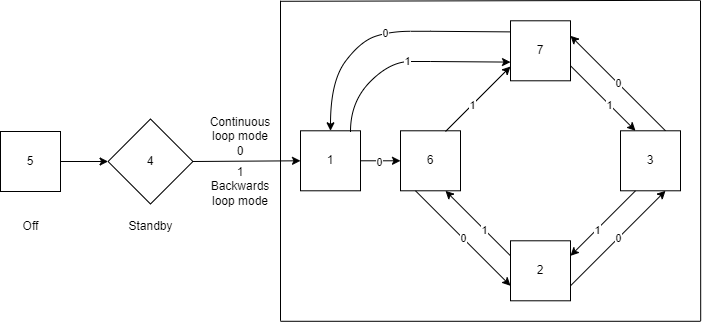

The diagram above was exported from draw.io. Its source (the exported page's mxGraphModel, read from the mxfile embedded in the PNG):
<mxGraphModel dx="845" dy="463" grid="1" gridSize="10" guides="1" tooltips="1" connect="1" arrows="1" fold="1" page="1" pageScale="1" pageWidth="850" pageHeight="1100" math="0" shadow="0">
  <root>
    <mxCell id="0" />
    <mxCell id="1" parent="0" />
    <mxCell id="zhEeP9pYs0N5Z6STPx1s-1" value="5" style="rounded=0;whiteSpace=wrap;html=1;" vertex="1" parent="1">
      <mxGeometry x="50" y="250" width="60" height="60" as="geometry" />
    </mxCell>
    <mxCell id="zhEeP9pYs0N5Z6STPx1s-2" value="" style="rounded=0;whiteSpace=wrap;html=1;rotation=45;" vertex="1" parent="1">
      <mxGeometry x="170" y="250" width="60" height="60" as="geometry" />
    </mxCell>
    <mxCell id="zhEeP9pYs0N5Z6STPx1s-3" value="6" style="rounded=0;whiteSpace=wrap;html=1;" vertex="1" parent="1">
      <mxGeometry x="450" y="249.29" width="60" height="60" as="geometry" />
    </mxCell>
    <mxCell id="zhEeP9pYs0N5Z6STPx1s-4" value="7" style="rounded=0;whiteSpace=wrap;html=1;" vertex="1" parent="1">
      <mxGeometry x="560" y="139.29" width="60" height="60" as="geometry" />
    </mxCell>
    <mxCell id="zhEeP9pYs0N5Z6STPx1s-5" value="2" style="rounded=0;whiteSpace=wrap;html=1;" vertex="1" parent="1">
      <mxGeometry x="560" y="359.29" width="60" height="60" as="geometry" />
    </mxCell>
    <mxCell id="zhEeP9pYs0N5Z6STPx1s-6" value="3" style="rounded=0;whiteSpace=wrap;html=1;" vertex="1" parent="1">
      <mxGeometry x="670" y="249.29" width="60" height="60" as="geometry" />
    </mxCell>
    <mxCell id="zhEeP9pYs0N5Z6STPx1s-7" value="" style="endArrow=none;html=1;rounded=0;" edge="1" parent="1">
      <mxGeometry width="50" height="50" relative="1" as="geometry">
        <mxPoint x="330" y="439.79" as="sourcePoint" />
        <mxPoint x="750" y="439.79" as="targetPoint" />
      </mxGeometry>
    </mxCell>
    <mxCell id="zhEeP9pYs0N5Z6STPx1s-8" value="" style="endArrow=none;html=1;rounded=0;" edge="1" parent="1">
      <mxGeometry width="50" height="50" relative="1" as="geometry">
        <mxPoint x="330" y="439.29" as="sourcePoint" />
        <mxPoint x="330" y="119.29" as="targetPoint" />
      </mxGeometry>
    </mxCell>
    <mxCell id="zhEeP9pYs0N5Z6STPx1s-9" value="" style="endArrow=none;html=1;rounded=0;" edge="1" parent="1">
      <mxGeometry width="50" height="50" relative="1" as="geometry">
        <mxPoint x="749.9999877929688" y="119.29" as="sourcePoint" />
        <mxPoint x="750.2" y="439.29" as="targetPoint" />
      </mxGeometry>
    </mxCell>
    <mxCell id="zhEeP9pYs0N5Z6STPx1s-10" value="" style="endArrow=none;html=1;rounded=0;" edge="1" parent="1">
      <mxGeometry width="50" height="50" relative="1" as="geometry">
        <mxPoint x="330" y="119.79" as="sourcePoint" />
        <mxPoint x="750" y="118.79" as="targetPoint" />
      </mxGeometry>
    </mxCell>
    <mxCell id="zhEeP9pYs0N5Z6STPx1s-11" value="" style="endArrow=classic;html=1;rounded=0;entryX=0;entryY=1;entryDx=0;entryDy=0;" edge="1" parent="1" target="zhEeP9pYs0N5Z6STPx1s-2">
      <mxGeometry width="50" height="50" relative="1" as="geometry">
        <mxPoint x="110" y="280" as="sourcePoint" />
        <mxPoint x="160" y="230" as="targetPoint" />
      </mxGeometry>
    </mxCell>
    <mxCell id="zhEeP9pYs0N5Z6STPx1s-12" value="" style="endArrow=classic;html=1;rounded=0;exitX=1;exitY=0;exitDx=0;exitDy=0;entryX=0;entryY=0.5;entryDx=0;entryDy=0;" edge="1" parent="1" source="zhEeP9pYs0N5Z6STPx1s-2" target="zhEeP9pYs0N5Z6STPx1s-21">
      <mxGeometry width="50" height="50" relative="1" as="geometry">
        <mxPoint x="120" y="290" as="sourcePoint" />
        <mxPoint x="300" y="280" as="targetPoint" />
        <Array as="points" />
      </mxGeometry>
    </mxCell>
    <mxCell id="zhEeP9pYs0N5Z6STPx1s-17" value="0" style="endArrow=classic;startArrow=none;html=1;rounded=0;entryX=0.75;entryY=1;entryDx=0;entryDy=0;exitX=1;exitY=0.75;exitDx=0;exitDy=0;startFill=0;" edge="1" parent="1" source="zhEeP9pYs0N5Z6STPx1s-5" target="zhEeP9pYs0N5Z6STPx1s-6">
      <mxGeometry width="50" height="50" relative="1" as="geometry">
        <mxPoint x="620" y="389.29" as="sourcePoint" />
        <mxPoint x="700" y="309.29" as="targetPoint" />
      </mxGeometry>
    </mxCell>
    <mxCell id="zhEeP9pYs0N5Z6STPx1s-18" value="0" style="endArrow=classic;startArrow=none;html=1;rounded=0;entryX=0;entryY=0.75;entryDx=0;entryDy=0;exitX=0.25;exitY=1;exitDx=0;exitDy=0;startFill=0;" edge="1" parent="1" source="zhEeP9pYs0N5Z6STPx1s-3" target="zhEeP9pYs0N5Z6STPx1s-5">
      <mxGeometry width="50" height="50" relative="1" as="geometry">
        <mxPoint x="500" y="269.29" as="sourcePoint" />
        <mxPoint x="580" y="189.29" as="targetPoint" />
      </mxGeometry>
    </mxCell>
    <mxCell id="zhEeP9pYs0N5Z6STPx1s-19" value="0" style="endArrow=none;startArrow=classic;html=1;rounded=0;entryX=0.75;entryY=0;entryDx=0;entryDy=0;exitX=1;exitY=0.25;exitDx=0;exitDy=0;startFill=1;endFill=0;" edge="1" parent="1" source="zhEeP9pYs0N5Z6STPx1s-4" target="zhEeP9pYs0N5Z6STPx1s-6">
      <mxGeometry width="50" height="50" relative="1" as="geometry">
        <mxPoint x="620" y="169.29" as="sourcePoint" />
        <mxPoint x="700" y="249.29" as="targetPoint" />
      </mxGeometry>
    </mxCell>
    <mxCell id="zhEeP9pYs0N5Z6STPx1s-21" value="1" style="rounded=0;whiteSpace=wrap;html=1;" vertex="1" parent="1">
      <mxGeometry x="350" y="249.29" width="60" height="60" as="geometry" />
    </mxCell>
    <mxCell id="zhEeP9pYs0N5Z6STPx1s-23" value="0" style="curved=1;endArrow=classic;html=1;rounded=0;entryX=0.5;entryY=0;entryDx=0;entryDy=0;exitX=0.004;exitY=0.185;exitDx=0;exitDy=0;exitPerimeter=0;" edge="1" parent="1" source="zhEeP9pYs0N5Z6STPx1s-4" target="zhEeP9pYs0N5Z6STPx1s-21">
      <mxGeometry width="50" height="50" relative="1" as="geometry">
        <mxPoint x="500" y="309.79" as="sourcePoint" />
        <mxPoint x="550" y="259.79" as="targetPoint" />
        <Array as="points">
          <mxPoint x="480" y="149.79" />
          <mxPoint x="440" y="149.79" />
          <mxPoint x="410" y="159.79" />
          <mxPoint x="380" y="199.79" />
        </Array>
      </mxGeometry>
    </mxCell>
    <mxCell id="zhEeP9pYs0N5Z6STPx1s-25" value="4" style="text;html=1;strokeColor=none;fillColor=none;align=center;verticalAlign=middle;whiteSpace=wrap;rounded=0;" vertex="1" parent="1">
      <mxGeometry x="170" y="265" width="60" height="30" as="geometry" />
    </mxCell>
    <mxCell id="zhEeP9pYs0N5Z6STPx1s-26" value="Standby" style="text;html=1;align=center;verticalAlign=middle;resizable=0;points=[];autosize=1;strokeColor=none;fillColor=none;" vertex="1" parent="1">
      <mxGeometry x="165" y="329.5" width="70" height="30" as="geometry" />
    </mxCell>
    <mxCell id="zhEeP9pYs0N5Z6STPx1s-27" value="Off" style="text;html=1;align=center;verticalAlign=middle;resizable=0;points=[];autosize=1;strokeColor=none;fillColor=none;" vertex="1" parent="1">
      <mxGeometry x="60" y="329.5" width="40" height="30" as="geometry" />
    </mxCell>
    <mxCell id="zhEeP9pYs0N5Z6STPx1s-30" value="1&lt;br&gt;Backwards loop mode" style="text;html=1;strokeColor=none;fillColor=none;align=center;verticalAlign=middle;whiteSpace=wrap;rounded=0;" vertex="1" parent="1">
      <mxGeometry x="260" y="290" width="60" height="30" as="geometry" />
    </mxCell>
    <mxCell id="zhEeP9pYs0N5Z6STPx1s-32" value="Continuous loop mode&lt;br&gt;0" style="text;html=1;strokeColor=none;fillColor=none;align=center;verticalAlign=middle;whiteSpace=wrap;rounded=0;" vertex="1" parent="1">
      <mxGeometry x="260" y="240.00000000000003" width="60" height="30" as="geometry" />
    </mxCell>
    <mxCell id="zhEeP9pYs0N5Z6STPx1s-36" value="" style="endArrow=classic;html=1;rounded=0;curved=1;exitX=1;exitY=0.75;exitDx=0;exitDy=0;entryX=0.25;entryY=0;entryDx=0;entryDy=0;" edge="1" parent="1" source="zhEeP9pYs0N5Z6STPx1s-4" target="zhEeP9pYs0N5Z6STPx1s-6">
      <mxGeometry width="50" height="50" relative="1" as="geometry">
        <mxPoint x="640" y="240" as="sourcePoint" />
        <mxPoint x="690" y="190" as="targetPoint" />
      </mxGeometry>
    </mxCell>
    <mxCell id="zhEeP9pYs0N5Z6STPx1s-37" value="1" style="edgeLabel;html=1;align=center;verticalAlign=middle;resizable=0;points=[];" vertex="1" connectable="0" parent="zhEeP9pYs0N5Z6STPx1s-36">
      <mxGeometry x="0.1929" relative="1" as="geometry">
        <mxPoint as="offset" />
      </mxGeometry>
    </mxCell>
    <mxCell id="zhEeP9pYs0N5Z6STPx1s-38" value="" style="endArrow=classic;html=1;rounded=0;curved=1;exitX=0.25;exitY=1;exitDx=0;exitDy=0;entryX=1;entryY=0.25;entryDx=0;entryDy=0;" edge="1" parent="1" source="zhEeP9pYs0N5Z6STPx1s-6" target="zhEeP9pYs0N5Z6STPx1s-5">
      <mxGeometry width="50" height="50" relative="1" as="geometry">
        <mxPoint x="630" y="194.28999999999996" as="sourcePoint" />
        <mxPoint x="695" y="259.28999999999996" as="targetPoint" />
      </mxGeometry>
    </mxCell>
    <mxCell id="zhEeP9pYs0N5Z6STPx1s-39" value="1" style="edgeLabel;html=1;align=center;verticalAlign=middle;resizable=0;points=[];" vertex="1" connectable="0" parent="zhEeP9pYs0N5Z6STPx1s-38">
      <mxGeometry x="0.1929" relative="1" as="geometry">
        <mxPoint as="offset" />
      </mxGeometry>
    </mxCell>
    <mxCell id="zhEeP9pYs0N5Z6STPx1s-42" value="" style="endArrow=none;html=1;rounded=0;curved=1;exitX=0.25;exitY=1;exitDx=0;exitDy=0;entryX=1;entryY=0.25;entryDx=0;entryDy=0;startArrow=classic;startFill=1;endFill=0;" edge="1" parent="1">
      <mxGeometry width="50" height="50" relative="1" as="geometry">
        <mxPoint x="560" y="184.99999999999997" as="sourcePoint" />
        <mxPoint x="495" y="249.99999999999986" as="targetPoint" />
      </mxGeometry>
    </mxCell>
    <mxCell id="zhEeP9pYs0N5Z6STPx1s-43" value="1" style="edgeLabel;html=1;align=center;verticalAlign=middle;resizable=0;points=[];" vertex="1" connectable="0" parent="zhEeP9pYs0N5Z6STPx1s-42">
      <mxGeometry x="0.1929" relative="1" as="geometry">
        <mxPoint as="offset" />
      </mxGeometry>
    </mxCell>
    <mxCell id="zhEeP9pYs0N5Z6STPx1s-44" value="" style="endArrow=none;html=1;rounded=0;curved=1;exitX=0.75;exitY=1;exitDx=0;exitDy=0;entryX=0;entryY=0.25;entryDx=0;entryDy=0;startArrow=classic;startFill=1;endFill=0;" edge="1" parent="1" source="zhEeP9pYs0N5Z6STPx1s-3" target="zhEeP9pYs0N5Z6STPx1s-5">
      <mxGeometry width="50" height="50" relative="1" as="geometry">
        <mxPoint x="545" y="329.5" as="sourcePoint" />
        <mxPoint x="480" y="394.4999999999999" as="targetPoint" />
      </mxGeometry>
    </mxCell>
    <mxCell id="zhEeP9pYs0N5Z6STPx1s-45" value="1" style="edgeLabel;html=1;align=center;verticalAlign=middle;resizable=0;points=[];" vertex="1" connectable="0" parent="zhEeP9pYs0N5Z6STPx1s-44">
      <mxGeometry x="0.1929" relative="1" as="geometry">
        <mxPoint as="offset" />
      </mxGeometry>
    </mxCell>
    <mxCell id="zhEeP9pYs0N5Z6STPx1s-49" value="1" style="endArrow=none;html=1;exitX=0.004;exitY=0.185;exitDx=0;exitDy=0;exitPerimeter=0;curved=1;strokeWidth=1;startArrow=classic;startFill=1;endFill=0;" edge="1" parent="1">
      <mxGeometry width="50" height="50" relative="1" as="geometry">
        <mxPoint x="560" y="180.6" as="sourcePoint" />
        <mxPoint x="400" y="250" as="targetPoint" />
        <Array as="points">
          <mxPoint x="479.76" y="180" />
          <mxPoint x="439.76" y="180" />
          <mxPoint x="400" y="220" />
        </Array>
      </mxGeometry>
    </mxCell>
    <mxCell id="zhEeP9pYs0N5Z6STPx1s-50" value="" style="endArrow=classic;html=1;strokeWidth=1;curved=1;entryX=0;entryY=0.5;entryDx=0;entryDy=0;exitX=1;exitY=0.5;exitDx=0;exitDy=0;" edge="1" parent="1" source="zhEeP9pYs0N5Z6STPx1s-21" target="zhEeP9pYs0N5Z6STPx1s-3">
      <mxGeometry width="50" height="50" relative="1" as="geometry">
        <mxPoint x="380" y="300" as="sourcePoint" />
        <mxPoint x="430" y="250" as="targetPoint" />
      </mxGeometry>
    </mxCell>
    <mxCell id="zhEeP9pYs0N5Z6STPx1s-51" value="0" style="edgeLabel;html=1;align=center;verticalAlign=middle;resizable=0;points=[];" vertex="1" connectable="0" parent="zhEeP9pYs0N5Z6STPx1s-50">
      <mxGeometry x="-0.09" y="-1" relative="1" as="geometry">
        <mxPoint as="offset" />
      </mxGeometry>
    </mxCell>
  </root>
</mxGraphModel>